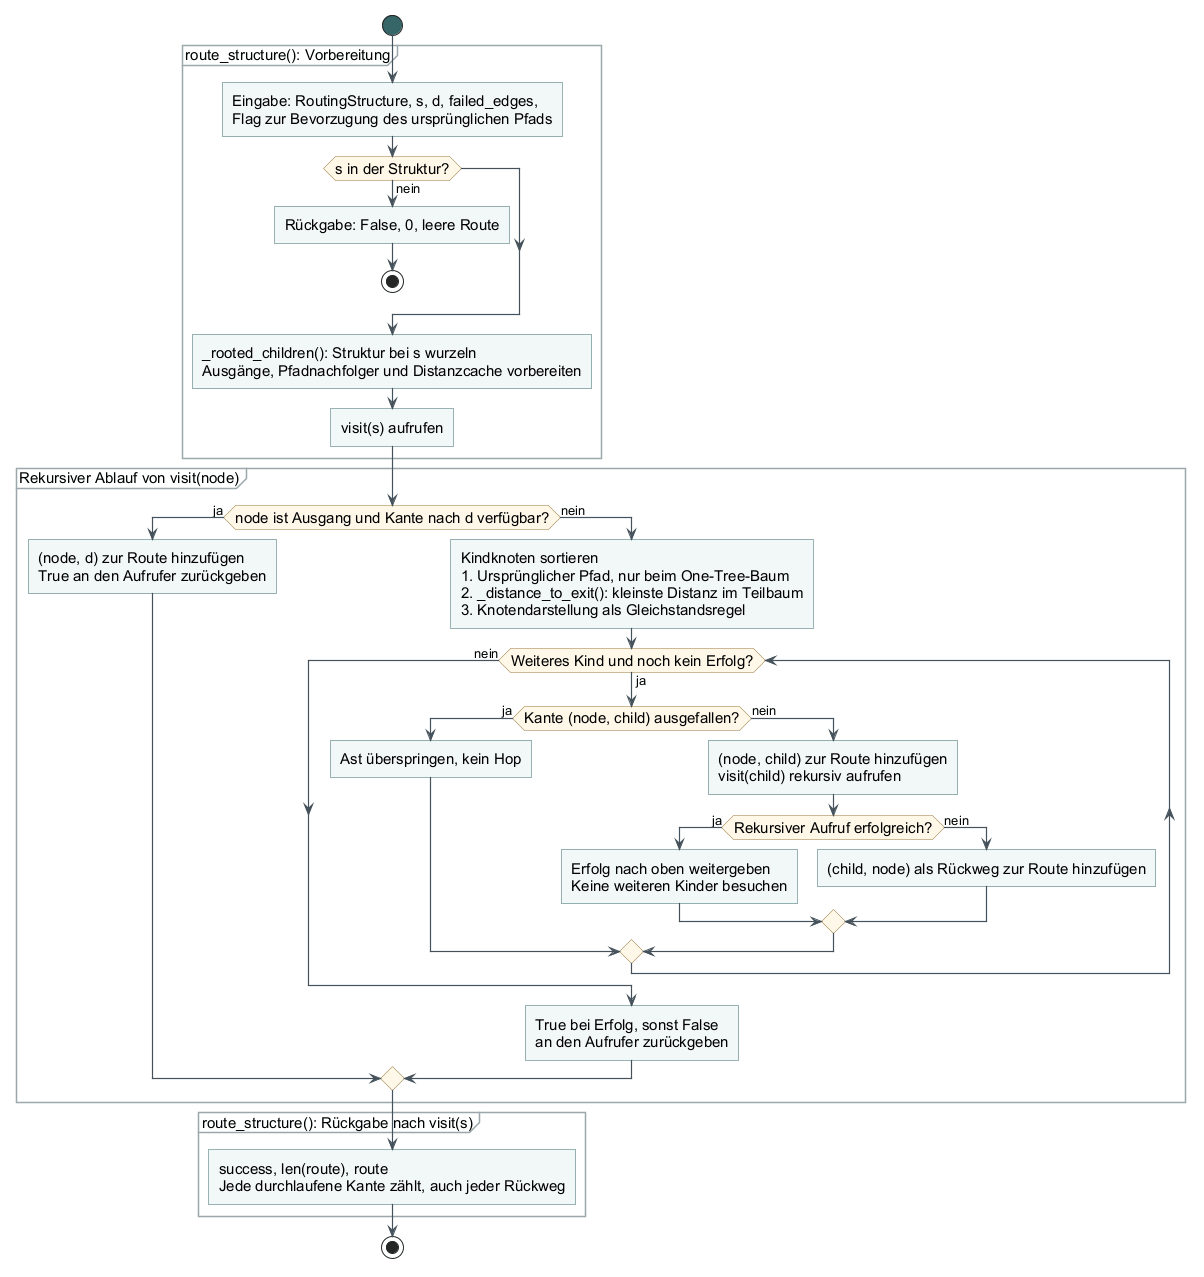

The diagram above was rendered by PlantUML. Its source (embedded in the PNG):
@startuml
!include _style.iuml
start
partition "route_structure(): Vorbereitung" {
  :Eingabe: RoutingStructure, s, d, failed_edges,\nFlag zur Bevorzugung des ursprünglichen Pfads;
  if (s in der Struktur?) then (nein)
    :Rückgabe: False, 0, leere Route;
    stop
  endif
  :_rooted_children(): Struktur bei s wurzeln\nAusgänge, Pfadnachfolger und Distanzcache vorbereiten;
  :visit(s) aufrufen;
}
partition "Rekursiver Ablauf von visit(node)" {
  if (node ist Ausgang und Kante nach d verfügbar?) then (ja)
    :(node, d) zur Route hinzufügen\nTrue an den Aufrufer zurückgeben;
  else (nein)
    :Kindknoten sortieren\n1. Ursprünglicher Pfad, nur beim One-Tree-Baum\n2. _distance_to_exit(): kleinste Distanz im Teilbaum\n3. Knotendarstellung als Gleichstandsregel;
    while (Weiteres Kind und noch kein Erfolg?) is (ja)
      if (Kante (node, child) ausgefallen?) then (ja)
        :Ast überspringen, kein Hop;
      else (nein)
        :(node, child) zur Route hinzufügen\nvisit(child) rekursiv aufrufen;
        if (Rekursiver Aufruf erfolgreich?) then (ja)
          :Erfolg nach oben weitergeben\nKeine weiteren Kinder besuchen;
        else (nein)
          :(child, node) als Rückweg zur Route hinzufügen;
        endif
      endif
    endwhile (nein)
    :True bei Erfolg, sonst False\nan den Aufrufer zurückgeben;
  endif
}
partition "route_structure(): Rückgabe nach visit(s)" {
  :success, len(route), route\nJede durchlaufene Kante zählt, auch jeder Rückweg;
}
stop
@enduml